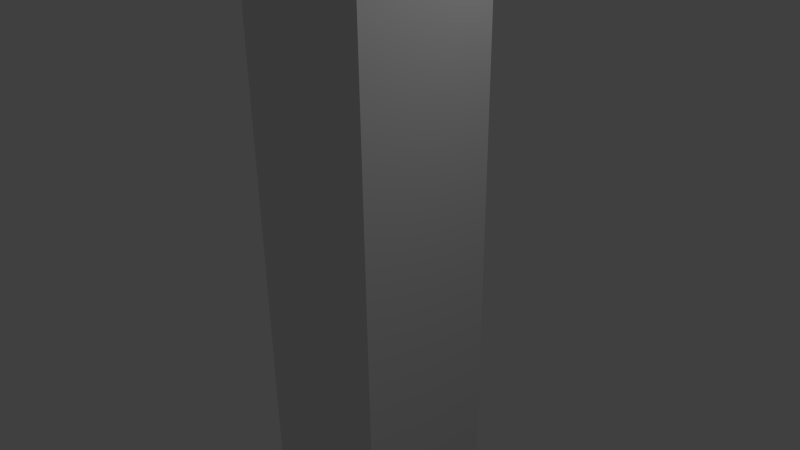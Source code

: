 # Source: Tree.blend  (saved by Blender 2.72.0; exported with 4.5.12 LTS)
import bpy
from mathutils import Matrix  # noqa: F401  (used for matrix-valued properties, if any)

bpy.ops.wm.read_factory_settings(use_empty=True)
scene = bpy.context.scene
scene.name = 'Scene'

# ---- collections
col_collection_1 = bpy.data.collections.new('Collection 1'); scene.collection.children.link(col_collection_1)

# ---- materials (node trees are filled in below, after node groups)
mat_material = bpy.data.materials.new('Material')
mat_material.alpha_threshold = 0.0
mat_material.roughness = 0.5
mat_material.line_color = (0.0, 0.0, 0.0, 1.0)

# ---- material node trees

# ---- world
world_world = bpy.data.worlds.new('World'); scene.world = world_world
world_world.color = (0.05088, 0.05088, 0.05088)
world_world.use_sun_shadow = False
world_world.sun_shadow_jitter_overblur = 0.0
world_world.cycles.sampling_method = 'MANUAL'
world_world.cycles.sample_map_resolution = 256

# ---- cameras
cam_camera = bpy.data.cameras.new('Camera')
cam_camera.clip_end = 100.0
cam_camera.lens = 35.0
cam_camera.sensor_width = 32.0
cam_camera.sensor_height = 18.0
cam_camera.ortho_scale = 7.314
cam_camera.dof.focus_distance = 0.0

# ---- lights
light_lamp = bpy.data.lights.new('Lamp', 'POINT')
light_lamp.transmission_factor = 0.0
light_lamp.cutoff_distance = 30.0
light_lamp.energy = 100.0
light_lamp.shadow_buffer_clip_start = 1.001
light_lamp.shadow_soft_size = 0.1
light_lamp.shadow_maximum_resolution = 0.006
light_lamp.use_absolute_resolution = True
light_lamp.cycles.use_multiple_importance_sampling = False

# ---- meshes
me_cube = bpy.data.meshes.new('Cube')
me_cube.from_pydata([(1.0, 1.0, -1.0), (1.0, -1.0, -1.0), (-1.0, -1.0, -1.0), (-1.0, 1.0, -1.0), (1.0, 1.0, 1.0), (1.0, -1.0, 1.0), (-1.0, -1.0, 1.0), (-1.0, 1.0, 1.0)], [], [(0, 1, 2, 3), (4, 7, 6, 5), (0, 4, 5, 1), (1, 5, 6, 2), (2, 6, 7, 3), (4, 0, 3, 7)])
me_cube.materials.append(mat_material)
me_cube.use_remesh_preserve_volume = False
me_cube.use_remesh_preserve_attributes = False
me_cube.use_mirror_vertex_groups = False
me_cube.update()

# ---- objects
ob_cube = bpy.data.objects.new('Cube', me_cube)
ob_lamp = bpy.data.objects.new('Lamp', light_lamp)
ob_camera = bpy.data.objects.new('Camera', cam_camera)

# ---- transforms, parenting, visibility, modifiers, constraints
ob_cube.location = (0.0, 0.0, 0.0)
ob_cube.scale = (1.0, 1.0, 7.494)
ob_cube.lock_rotations_4d = False
ob_cube.empty_display_type = 'ARROWS'
ob_cube.lineart.crease_threshold = 0.0
ob_lamp.location = (4.076, 1.005, 5.904)
ob_lamp.rotation_euler = (0.6503, 0.05522, 1.866)
ob_lamp.lock_rotations_4d = False
ob_lamp.empty_display_type = 'ARROWS'
ob_lamp.color = (0.0, 0.0, 0.0, 0.0)
ob_lamp.lineart.crease_threshold = 0.0
ob_camera.location = (7.481, -6.508, 5.344)
ob_camera.rotation_euler = (1.109, 0.01082, 0.8149)
ob_camera.lock_rotations_4d = False
ob_camera.empty_display_type = 'ARROWS'
ob_camera.color = (0.0, 0.0, 0.0, 0.0)
ob_camera.display_type = 'WIRE'
ob_camera.lineart.crease_threshold = 0.0

# ---- collection membership
col_collection_1.objects.link(ob_cube)
col_collection_1.objects.link(ob_lamp)
col_collection_1.objects.link(ob_camera)

# ---- scene / render settings (as saved in the file)
scene.camera = ob_camera
scene.frame_start = 1; scene.frame_end = 250; scene.frame_set(1)
scene.render.engine = 'CYCLES'
scene.render.resolution_percentage = 50
scene.render.dither_intensity = 0.0
scene.cycles.use_denoising = False
scene.cycles.samples = 10
scene.cycles.sampling_pattern = 'TABULATED_SOBOL'
scene.cycles.light_sampling_threshold = 0.0
scene.cycles.use_adaptive_sampling = False
scene.cycles.use_light_tree = False
scene.cycles.blur_glossy = 0.0
scene.cycles.pixel_filter_type = 'GAUSSIAN'
scene.cycles.sample_clamp_indirect = 0.0
scene.view_settings.view_transform = 'Standard'
bpy.context.view_layer.update()
